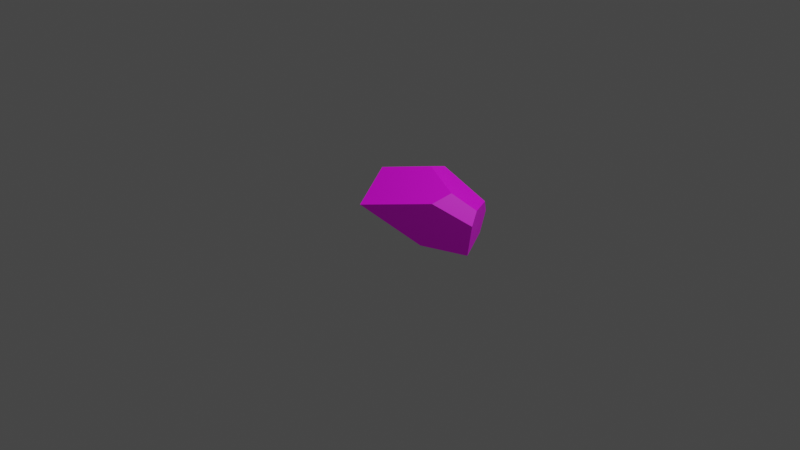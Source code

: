 # Source: stone_small_5.blend  (saved by Blender 2.92.15; exported with 4.5.12 LTS)
import bpy
from mathutils import Matrix  # noqa: F401  (used for matrix-valued properties, if any)

bpy.ops.wm.read_factory_settings(use_empty=True)
scene = bpy.context.scene
scene.name = 'Scene'

# ---- collections
col_collection = bpy.data.collections.new('Collection'); scene.collection.children.link(col_collection)

# ---- images (referenced by path relative to the original .blend; pixels are not part of the script)
import os
ASSET_DIR = os.environ.get("B2B_ASSET_DIR", "")  # directory of the original .blend (textures are referenced by path, not embedded)
HERE = os.path.dirname(os.path.abspath(__file__))  # packed textures are extracted next to this script under _unpacked/

def load_image(name, relpath, width, height, colorspace="sRGB"):
    """Load a texture the original file referenced (path relative to the .blend, or extracted next to this script)."""
    p = next((c for c in (os.path.join(HERE, relpath), os.path.join(ASSET_DIR, relpath)) if relpath and os.path.exists(c)), "")
    if p:
        img = bpy.data.images.load(p, check_existing=True)
        img.name = name
    else:  # same state as the original file: an image datablock whose file is absent (Cycles renders it pink)
        img = bpy.data.images.new(name, width, height)
        img.source = "FILE"
        img.filepath = "//" + (relpath or name)
    img.colorspace_settings.name = colorspace
    return img
img_bigpalette_png = load_image('BigPalette.png', 'BigPalette.png', 1024, 1024, 'sRGB')

# ---- materials (node trees are filled in below, after node groups)
mat_bigpalette = bpy.data.materials.new('BigPalette')
mat_bigpalette.use_transparent_shadow = False

# ---- material node trees
mat_bigpalette.use_nodes = True; mat_bigpalette.node_tree.nodes.clear()
_N = mat_bigpalette.node_tree.nodes; _L = mat_bigpalette.node_tree.links
n0 = _N.new('ShaderNodeBsdfPrincipled'); n0.name = 'Principled BSDF'; n0.location = (10, 300)
n0.distribution = 'GGX'
n0.subsurface_method = 'BURLEY'
n0.inputs[3].default_value = 1.45
n0.inputs[27].default_value = (0.0, 0.0, 0.0, 1.0)
n0.inputs[28].default_value = 1.0
n1 = _N.new('ShaderNodeOutputMaterial'); n1.name = 'Material Output'; n1.location = (300, 300)
n2 = _N.new('ShaderNodeTexImage'); n2.name = 'Image Texture'; n2.location = (-280, 280)
n2.image = img_bigpalette_png
_L.new(n0.outputs[0], n1.inputs[0])
_L.new(n2.outputs[0], n0.inputs[0])
n1.is_active_output = True

# ---- world
world_world = bpy.data.worlds.new('World'); scene.world = world_world
world_world.use_nodes = True; world_world.node_tree.nodes.clear()
_N = world_world.node_tree.nodes; _L = world_world.node_tree.links
n0 = _N.new('ShaderNodeOutputWorld'); n0.name = 'World Output'; n0.location = (300, 300)
n1 = _N.new('ShaderNodeBackground'); n1.name = 'Background'; n1.location = (10, 300)
n1.inputs[0].default_value = (0.05088, 0.05088, 0.05088, 1.0)
_L.new(n1.outputs[0], n0.inputs[0])
n0.is_active_output = True
world_world.color = (0.05088, 0.05088, 0.05088)
world_world.use_sun_shadow = False
world_world.sun_shadow_jitter_overblur = 0.0

# ---- cameras
cam_camera = bpy.data.cameras.new('Camera')
cam_camera.clip_end = 100.0
cam_camera.ortho_scale = 7.314

# ---- lights
light_light = bpy.data.lights.new('Light', 'POINT')
light_light.transmission_factor = 0.0
light_light.energy = 1000.0
light_light.shadow_soft_size = 0.1
light_light.shadow_maximum_resolution = 0.006
light_light.use_absolute_resolution = True

# ---- meshes
me_sphere_007 = bpy.data.meshes.new('Sphere.007')
me_sphere_007.from_pydata([(2.175, 0.5131, -0.04996), (1.569, 1.317, -1.135), (0.3527, 1.303, -0.9796), (2.148, 0.2563, -1.19), (1.159, -0.3808, -1.052), (2.268, 0.2637, -0.3571), (-0.08285, -1.235, -0.09052), (1.627, 0.1921, 0.3345), (1.457, -0.2906, 0.1479), (-1.002, 0.4801, 0.1006), (0.6179, 0.492, 0.6357), (-0.4031, -0.1996, 0.4978), (1.71, 1.309, -0.2112), (0.7538, 1.646, -0.5019), (1.473, 1.62, -0.6459), (0.1134, 1.285, 0.237), (0.4835, 1.117, 0.4088), (-0.5857, -0.714, -0.4729), (-0.2156, -0.3264, -0.8778), (-1.088, 0.3201, -0.2584), (-0.4932, 0.7208, -0.8613)], [], [(8, 6, 4, 3, 5), (17, 19, 20, 18), (13, 15, 16, 12, 14), (18, 20, 2, 1, 3, 4), (18, 4, 6, 17), (7, 8, 5, 0), (8, 7, 10, 11, 6), (10, 16, 15, 9, 11), (2, 13, 14, 1), (10, 7, 0, 12, 16), (1, 14, 12, 0, 5, 3), (15, 13, 2, 20, 19, 9), (6, 11, 9, 19, 17)])
me_sphere_007.polygons.foreach_set('use_smooth', [True] * 13)
_k = set([(0, 5), (0, 7), (0, 12), (1, 2), (1, 3), (1, 14), (2, 13), (2, 20), (3, 4), (3, 5), (4, 6), (4, 18), (5, 8), (6, 8), (6, 11), (6, 17), (7, 8), (7, 10), (9, 11), (9, 15), (9, 19), (10, 11), (10, 16), (12, 14), (12, 16), (13, 14), (13, 15), (15, 16), (17, 18), (17, 19), (18, 20), (19, 20)])
me_sphere_007.attributes.new('sharp_edge', 'BOOLEAN', 'EDGE').data.foreach_set('value', [ (min(e.vertices), max(e.vertices)) in _k for e in me_sphere_007.edges])
_uv = me_sphere_007.uv_layers.new(name='UVMap')
_uv.uv.foreach_set('vector', [0.2989, 0.8286, 0.3007, 0.8221, 0.3037, 0.828, 0.3037, 0.8323, 0.3004, 0.8323, 0.2962, 0.8225, 0.2917, 0.8221, 0.2918, 0.8192, 0.2958, 0.8204, 0.3019, 0.8139, 0.2996, 0.8169, 0.2989, 0.8163, 0.3008, 0.8119, 0.3023, 0.8117, 0.2958, 0.8204, 0.2918, 0.8192, 0.2916, 0.8155, 0.2942, 0.8117, 0.2989, 0.812, 0.2989, 0.8163, 0.2958, 0.8204, 0.2989, 0.8163, 0.2989, 0.8222, 0.2962, 0.8225, 0.2895, 0.8206, 0.291, 0.8192, 0.2916, 0.8225, 0.2902, 0.8227, 0.291, 0.8192, 0.2895, 0.8206, 0.2863, 0.8179, 0.2869, 0.8134, 0.2916, 0.8126, 0.2863, 0.8179, 0.2846, 0.8185, 0.2837, 0.8175, 0.2845, 0.8125, 0.2869, 0.8134, 0.3041, 0.8154, 0.3019, 0.8139, 0.3023, 0.8117, 0.3044, 0.8117, 0.2863, 0.8179, 0.2895, 0.8206, 0.2902, 0.8227, 0.2872, 0.8225, 0.2846, 0.8185, 0.2961, 0.8269, 0.2942, 0.8282, 0.2924, 0.8268, 0.2916, 0.8235, 0.2928, 0.8225, 0.2961, 0.8225, 0.2996, 0.8169, 0.3019, 0.8139, 0.3041, 0.8154, 0.3044, 0.8192, 0.3025, 0.8221, 0.301, 0.8218, 0.2916, 0.8126, 0.2869, 0.8134, 0.2845, 0.8125, 0.2855, 0.8119, 0.2898, 0.8117])
me_sphere_007.materials.append(mat_bigpalette)
me_sphere_007.use_remesh_fix_poles = True
me_sphere_007.use_remesh_preserve_attributes = False
me_sphere_007.use_mirror_vertex_groups = False
me_sphere_007.update()
me_sphere_007.normals_split_custom_set([tuple(v) for v in zip(*[iter([0.5315, -0.8443, -0.06836, 0.5315, -0.8443, -0.06836, 0.5315, -0.8443, -0.06836, 0.5315, -0.8443, -0.06836, 0.5315, -0.8443, -0.06836, -0.6476, -0.1599, -0.745, -0.6476, -0.1599, -0.745, -0.6476, -0.1599, -0.745, -0.6476, -0.1599, -0.745, 0.135, 0.8391, 0.5269, 0.135, 0.8391, 0.5269, 0.135, 0.8391, 0.5269, 0.135, 0.8391, 0.5269, 0.135, 0.8391, 0.5269, -0.1265, -0.01785, -0.9918, -0.1265, -0.01785, -0.9918, -0.1265, -0.01785, -0.9918, -0.1265, -0.01785, -0.9918, -0.1265, -0.01785, -0.9918, -0.1265, -0.01785, -0.9918, -0.1201, -0.6601, -0.7415, -0.1201, -0.6601, -0.7415, -0.1201, -0.6601, -0.7415, -0.1201, -0.6601, -0.7415, 0.6744, -0.4602, 0.5774, 0.6744, -0.4602, 0.5774, 0.6744, -0.4602, 0.5774, 0.6744, -0.4602, 0.5774, 0.1467, -0.4289, 0.8914, 0.1467, -0.4289, 0.8914, 0.1467, -0.4289, 0.8914, 0.1467, -0.4289, 0.8914, 0.1467, -0.4289, 0.8914, -0.304, 0.2665, 0.9146, -0.304, 0.2665, 0.9146, -0.304, 0.2665, 0.9146, -0.304, 0.2665, 0.9146, -0.304, 0.2665, 0.9146, -0.07791, 0.8403, -0.5366, -0.07791, 0.8403, -0.5366, -0.07791, 0.8403, -0.5366, -0.07791, 0.8403, -0.5366, 0.3674, 0.3859, 0.8462, 0.3674, 0.3859, 0.8462, 0.3674, 0.3859, 0.8462, 0.3674, 0.3859, 0.8462, 0.3674, 0.3859, 0.8462, 0.8675, 0.4806, -0.1284, 0.8675, 0.4806, -0.1284, 0.8675, 0.4806, -0.1284, 0.8675, 0.4806, -0.1284, 0.8675, 0.4806, -0.1284, 0.8675, 0.4806, -0.1284, -0.583, 0.8054, -0.107, -0.583, 0.8054, -0.107, -0.583, 0.8054, -0.107, -0.583, 0.8054, -0.107, -0.583, 0.8054, -0.107, -0.583, 0.8054, -0.107, -0.7902, -0.4674, 0.3963, -0.7902, -0.4674, 0.3963, -0.7902, -0.4674, 0.3963, -0.7902, -0.4674, 0.3963, -0.7902, -0.4674, 0.3963])] * 3)])

# ---- objects
ob_light = bpy.data.objects.new('Light', light_light)
ob_camera = bpy.data.objects.new('Camera', cam_camera)
ob_rock_02 = bpy.data.objects.new('Rock_02', me_sphere_007)

# ---- transforms, parenting, visibility, modifiers, constraints
ob_light.location = (4.076, 1.005, 5.904)
ob_light.rotation_euler = (0.6503, 0.05522, 1.866)
ob_light.lock_rotations_4d = False
ob_light.empty_display_type = 'ARROWS'
ob_light.color = (0.0, 0.0, 0.0, 0.0)
ob_light.lineart.crease_threshold = 0.0
ob_camera.location = (7.359, -6.926, 4.958)
ob_camera.rotation_euler = (1.109, 0.0, 0.8149)
ob_camera.lock_rotations_4d = False
ob_camera.empty_display_type = 'ARROWS'
ob_camera.color = (0.0, 0.0, 0.0, 0.0)
ob_camera.display_type = 'WIRE'
ob_camera.lineart.crease_threshold = 0.0
ob_rock_02.location = (0.0, 0.0, 0.3443)
ob_rock_02.rotation_euler = (-1.629e-07, 0.0, 0.0)
ob_rock_02.scale = (0.3998, 0.3998, 0.3998)
ob_rock_02.color = (0.8, 0.8, 0.8, 1.0)
ob_rock_02.lineart.crease_threshold = 0.0

# ---- collection membership
col_collection.objects.link(ob_light)
col_collection.objects.link(ob_camera)
col_collection.objects.link(ob_rock_02)

# ---- scene / render settings (as saved in the file)
scene.camera = ob_camera
scene.frame_start = 1; scene.frame_end = 250; scene.frame_set(1)
scene.render.engine = 'BLENDER_EEVEE_NEXT'
scene.render.fps = 30
scene.cycles.use_denoising = False
scene.cycles.samples = 128
scene.cycles.sampling_pattern = 'TABULATED_SOBOL'
scene.cycles.use_adaptive_sampling = False
scene.cycles.use_light_tree = False
scene.view_settings.view_transform = 'Filmic'
bpy.context.view_layer.update()
